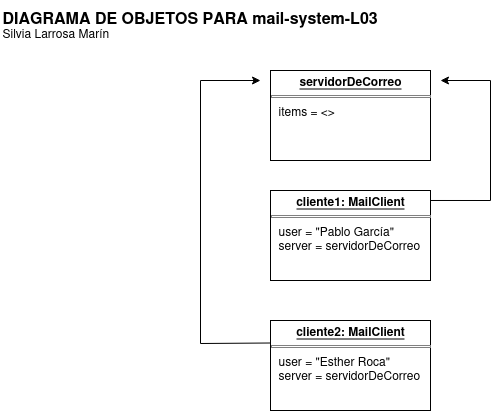

The diagram above was exported from draw.io. Its source (the exported page's mxGraphModel, read from the mxfile embedded in the PNG):
<mxGraphModel dx="2066" dy="937" grid="1" gridSize="10" guides="1" tooltips="1" connect="1" arrows="1" fold="1" page="1" pageScale="1" pageWidth="827" pageHeight="1169" math="0" shadow="0">
  <root>
    <mxCell id="0" />
    <mxCell id="1" parent="0" />
    <mxCell id="3NnzdsYyJ8TNGb7cjwty-1" value="&lt;p style=&quot;margin: 4px 0px 0px; text-align: center; text-decoration: underline;&quot;&gt;&lt;b&gt;servidorDeCorreo&lt;/b&gt;&lt;/p&gt;&lt;hr size=&quot;1&quot; style=&quot;border-style:solid;&quot;&gt;&lt;p style=&quot;margin:0px;margin-left:8px;&quot;&gt;items = &amp;lt;&amp;gt;&lt;/p&gt;" style="verticalAlign=top;align=left;overflow=fill;html=1;whiteSpace=wrap;" vertex="1" parent="1">
      <mxGeometry x="310" y="110" width="160" height="90" as="geometry" />
    </mxCell>
    <mxCell id="3NnzdsYyJ8TNGb7cjwty-2" value="&lt;p style=&quot;margin: 4px 0px 0px; text-align: center; text-decoration: underline;&quot;&gt;&lt;b&gt;cliente1: MailClient&lt;/b&gt;&lt;/p&gt;&lt;hr size=&quot;1&quot; style=&quot;border-style:solid;&quot;&gt;&lt;p style=&quot;margin:0px;margin-left:8px;&quot;&gt;user = &quot;Pablo García&quot;&lt;/p&gt;&lt;p style=&quot;margin:0px;margin-left:8px;&quot;&gt;server = servidorDeCorreo&lt;/p&gt;" style="verticalAlign=top;align=left;overflow=fill;html=1;whiteSpace=wrap;" vertex="1" parent="1">
      <mxGeometry x="310" y="230" width="160" height="90" as="geometry" />
    </mxCell>
    <mxCell id="3NnzdsYyJ8TNGb7cjwty-3" value="&lt;p style=&quot;margin: 4px 0px 0px; text-align: center; text-decoration: underline;&quot;&gt;&lt;b&gt;cliente2: MailClient&lt;/b&gt;&lt;/p&gt;&lt;hr size=&quot;1&quot; style=&quot;border-style:solid;&quot;&gt;&lt;p style=&quot;margin:0px;margin-left:8px;&quot;&gt;user = &quot;Esther Roca&quot;&lt;/p&gt;&lt;p style=&quot;margin:0px;margin-left:8px;&quot;&gt;server = servidorDeCorreo&lt;/p&gt;" style="verticalAlign=top;align=left;overflow=fill;html=1;whiteSpace=wrap;" vertex="1" parent="1">
      <mxGeometry x="310" y="360" width="160" height="90" as="geometry" />
    </mxCell>
    <mxCell id="3NnzdsYyJ8TNGb7cjwty-4" value="" style="endArrow=classic;html=1;rounded=0;exitX=1;exitY=0.111;exitDx=0;exitDy=0;exitPerimeter=0;" edge="1" parent="1" source="3NnzdsYyJ8TNGb7cjwty-2">
      <mxGeometry width="50" height="50" relative="1" as="geometry">
        <mxPoint x="530" y="480" as="sourcePoint" />
        <mxPoint x="480" y="120" as="targetPoint" />
        <Array as="points">
          <mxPoint x="530" y="240" />
          <mxPoint x="530" y="120" />
        </Array>
      </mxGeometry>
    </mxCell>
    <mxCell id="3NnzdsYyJ8TNGb7cjwty-5" value="" style="endArrow=classic;html=1;rounded=0;exitX=0;exitY=0.25;exitDx=0;exitDy=0;" edge="1" parent="1" source="3NnzdsYyJ8TNGb7cjwty-3">
      <mxGeometry width="50" height="50" relative="1" as="geometry">
        <mxPoint x="300" y="380" as="sourcePoint" />
        <mxPoint x="300" y="120" as="targetPoint" />
        <Array as="points">
          <mxPoint x="240" y="383" />
          <mxPoint x="240" y="120" />
        </Array>
      </mxGeometry>
    </mxCell>
    <mxCell id="3NnzdsYyJ8TNGb7cjwty-6" value="&lt;div&gt;&lt;font style=&quot;font-size: 16px;&quot;&gt;&lt;b&gt;DIAGRAMA DE OBJETOS PARA mail-system-L03&lt;/b&gt;&lt;/font&gt;&lt;/div&gt;&lt;div&gt;Silvia Larrosa Marín&lt;/div&gt;" style="text;html=1;whiteSpace=wrap;overflow=hidden;rounded=0;" vertex="1" parent="1">
      <mxGeometry x="40" y="40" width="390" height="120" as="geometry" />
    </mxCell>
  </root>
</mxGraphModel>